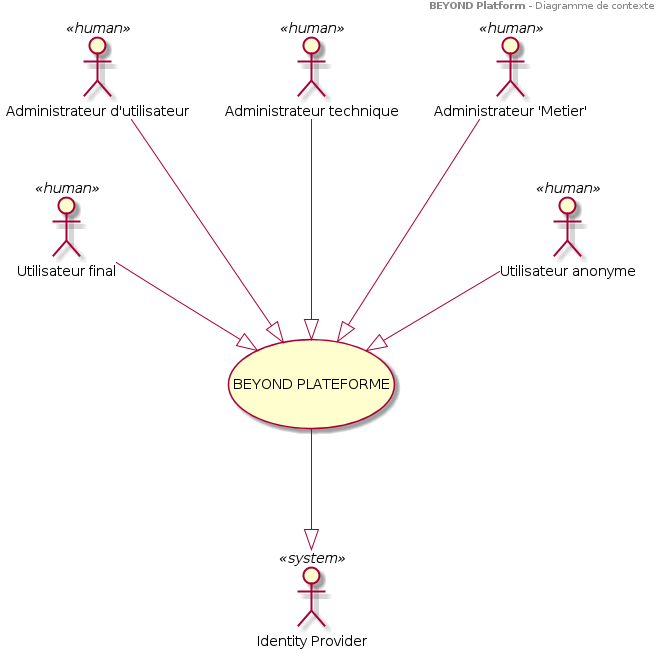

The diagram above was rendered by PlantUML. Its source (embedded in the PNG):
@startuml system-context
header
<b>BEYOND Platform</b> - Diagramme de contexte
end header

( \n\n BEYOND PLATEFORME\n\n  ) as SYSTEM

:Utilisateur final: as ACTOR4 <<human>>
:Administrateur d'utilisateur: as ACTOR1 <<human>>
:Administrateur technique: as ACTOR2 <<human>>
:Administrateur 'Metier': as ACTOR3 <<human>>
:Utilisateur anonyme: as ACTOR5 <<human>>
:Identity Provider: as SYSTEM1<<system>>

ACTOR1  ---|>SYSTEM
ACTOR2  ---|>SYSTEM
ACTOR5  --|>SYSTEM
ACTOR4  --|>SYSTEM
ACTOR3  ---|>SYSTEM

SYSTEM ---|> SYSTEM1


@enduml